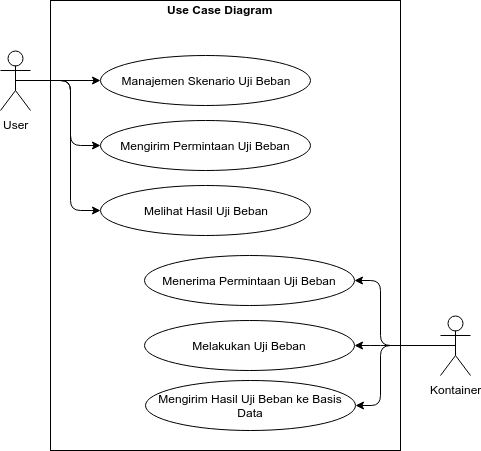

The diagram above was exported from draw.io. Its source (the exported page's mxGraphModel, read from the mxfile embedded in the PNG):
<mxGraphModel dx="754" dy="747" grid="1" gridSize="10" guides="1" tooltips="1" connect="1" arrows="1" fold="1" page="1" pageScale="1" pageWidth="850" pageHeight="1100" math="0" shadow="0">
  <root>
    <mxCell id="0" />
    <mxCell id="1" parent="0" />
    <mxCell id="rDY9ag6MAvcB4WOVDwsK-1" value="" style="rounded=0;whiteSpace=wrap;html=1;" parent="1" vertex="1">
      <mxGeometry x="120" y="40" width="350" height="450" as="geometry" />
    </mxCell>
    <mxCell id="rDY9ag6MAvcB4WOVDwsK-20" style="edgeStyle=orthogonalEdgeStyle;rounded=0;orthogonalLoop=1;jettySize=auto;html=1;exitX=0.5;exitY=0.5;exitDx=0;exitDy=0;exitPerimeter=0;" parent="1" source="rDY9ag6MAvcB4WOVDwsK-2" target="rDY9ag6MAvcB4WOVDwsK-10" edge="1">
      <mxGeometry relative="1" as="geometry" />
    </mxCell>
    <mxCell id="rDY9ag6MAvcB4WOVDwsK-2" value="User" style="shape=umlActor;verticalLabelPosition=bottom;labelBackgroundColor=#ffffff;verticalAlign=top;html=1;outlineConnect=0;" parent="1" vertex="1">
      <mxGeometry x="70" y="90" width="30" height="60" as="geometry" />
    </mxCell>
    <mxCell id="rDY9ag6MAvcB4WOVDwsK-3" value="Kontainer" style="shape=umlActor;verticalLabelPosition=bottom;labelBackgroundColor=#ffffff;verticalAlign=top;html=1;outlineConnect=0;" parent="1" vertex="1">
      <mxGeometry x="510" y="355" width="30" height="60" as="geometry" />
    </mxCell>
    <mxCell id="rDY9ag6MAvcB4WOVDwsK-10" value="Manajemen Skenario Uji Beban&lt;br&gt;" style="ellipse;whiteSpace=wrap;html=1;" parent="1" vertex="1">
      <mxGeometry x="170" y="95" width="210" height="50" as="geometry" />
    </mxCell>
    <mxCell id="rDY9ag6MAvcB4WOVDwsK-12" value="Mengirim Permintaan Uji Beban" style="ellipse;whiteSpace=wrap;html=1;" parent="1" vertex="1">
      <mxGeometry x="170" y="160" width="210" height="50" as="geometry" />
    </mxCell>
    <mxCell id="rDY9ag6MAvcB4WOVDwsK-13" value="Melihat Hasil Uji Beban&lt;br&gt;" style="ellipse;whiteSpace=wrap;html=1;" parent="1" vertex="1">
      <mxGeometry x="170" y="225" width="210" height="50" as="geometry" />
    </mxCell>
    <mxCell id="rDY9ag6MAvcB4WOVDwsK-14" value="Menerima Permintaan Uji Beban" style="ellipse;whiteSpace=wrap;html=1;" parent="1" vertex="1">
      <mxGeometry x="214" y="295" width="210" height="50" as="geometry" />
    </mxCell>
    <mxCell id="rDY9ag6MAvcB4WOVDwsK-15" value="Melakukan Uji Beban" style="ellipse;whiteSpace=wrap;html=1;" parent="1" vertex="1">
      <mxGeometry x="214" y="360" width="210" height="50" as="geometry" />
    </mxCell>
    <mxCell id="rDY9ag6MAvcB4WOVDwsK-17" value="&lt;b&gt;Use Case Diagram&lt;/b&gt;&lt;br&gt;" style="text;html=1;resizable=0;points=[];autosize=1;align=left;verticalAlign=top;spacingTop=-4;" parent="1" vertex="1">
      <mxGeometry x="235" y="40" width="120" height="20" as="geometry" />
    </mxCell>
    <mxCell id="rDY9ag6MAvcB4WOVDwsK-22" value="" style="endArrow=classic;html=1;entryX=0;entryY=0.5;entryDx=0;entryDy=0;exitX=0.5;exitY=0.5;exitDx=0;exitDy=0;exitPerimeter=0;" parent="1" source="rDY9ag6MAvcB4WOVDwsK-2" target="rDY9ag6MAvcB4WOVDwsK-12" edge="1">
      <mxGeometry width="50" height="50" relative="1" as="geometry">
        <mxPoint x="60" y="530" as="sourcePoint" />
        <mxPoint x="110" y="480" as="targetPoint" />
        <Array as="points">
          <mxPoint x="140" y="120" />
          <mxPoint x="140" y="185" />
        </Array>
      </mxGeometry>
    </mxCell>
    <mxCell id="rDY9ag6MAvcB4WOVDwsK-23" value="" style="endArrow=classic;html=1;entryX=0;entryY=0.5;entryDx=0;entryDy=0;exitX=0.5;exitY=0.5;exitDx=0;exitDy=0;exitPerimeter=0;" parent="1" source="rDY9ag6MAvcB4WOVDwsK-2" target="rDY9ag6MAvcB4WOVDwsK-13" edge="1">
      <mxGeometry width="50" height="50" relative="1" as="geometry">
        <mxPoint x="80" y="120" as="sourcePoint" />
        <mxPoint x="110" y="480" as="targetPoint" />
        <Array as="points">
          <mxPoint x="140" y="120" />
          <mxPoint x="140" y="250" />
        </Array>
      </mxGeometry>
    </mxCell>
    <mxCell id="rDY9ag6MAvcB4WOVDwsK-26" value="" style="endArrow=classic;html=1;entryX=1;entryY=0.5;entryDx=0;entryDy=0;exitX=0.5;exitY=0.5;exitDx=0;exitDy=0;exitPerimeter=0;" parent="1" source="rDY9ag6MAvcB4WOVDwsK-3" target="rDY9ag6MAvcB4WOVDwsK-15" edge="1">
      <mxGeometry width="50" height="50" relative="1" as="geometry">
        <mxPoint x="240" y="530" as="sourcePoint" />
        <mxPoint x="290" y="480" as="targetPoint" />
        <Array as="points">
          <mxPoint x="450" y="385" />
        </Array>
      </mxGeometry>
    </mxCell>
    <mxCell id="rDY9ag6MAvcB4WOVDwsK-27" value="" style="endArrow=classic;html=1;entryX=1;entryY=0.5;entryDx=0;entryDy=0;exitX=0.5;exitY=0.5;exitDx=0;exitDy=0;exitPerimeter=0;" parent="1" source="rDY9ag6MAvcB4WOVDwsK-3" target="rDY9ag6MAvcB4WOVDwsK-14" edge="1">
      <mxGeometry width="50" height="50" relative="1" as="geometry">
        <mxPoint x="560" y="380" as="sourcePoint" />
        <mxPoint x="590" y="280" as="targetPoint" />
        <Array as="points">
          <mxPoint x="450" y="385" />
          <mxPoint x="450" y="320" />
        </Array>
      </mxGeometry>
    </mxCell>
    <mxCell id="rDY9ag6MAvcB4WOVDwsK-32" value="Mengirim Hasil Uji Beban ke Basis Data" style="ellipse;whiteSpace=wrap;html=1;" parent="1" vertex="1">
      <mxGeometry x="214.5" y="420" width="210" height="50" as="geometry" />
    </mxCell>
    <mxCell id="rDY9ag6MAvcB4WOVDwsK-33" value="" style="endArrow=classic;html=1;entryX=1;entryY=0.5;entryDx=0;entryDy=0;" parent="1" target="rDY9ag6MAvcB4WOVDwsK-32" edge="1">
      <mxGeometry width="50" height="50" relative="1" as="geometry">
        <mxPoint x="525" y="385" as="sourcePoint" />
        <mxPoint x="120" y="530" as="targetPoint" />
        <Array as="points">
          <mxPoint x="450" y="385" />
          <mxPoint x="450" y="445" />
        </Array>
      </mxGeometry>
    </mxCell>
  </root>
</mxGraphModel>